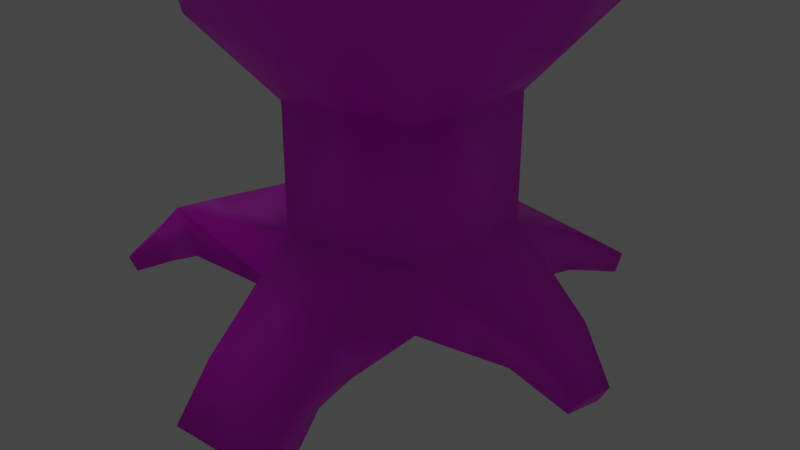 # Source: treeBordered.blend  (saved by Blender 2.83.19; exported with 4.5.12 LTS)
import bpy
from mathutils import Matrix  # noqa: F401  (used for matrix-valued properties, if any)

bpy.ops.wm.read_factory_settings(use_empty=True)
scene = bpy.context.scene
scene.name = 'Scene'

# ---- collections
col_collection = bpy.data.collections.new('Collection'); scene.collection.children.link(col_collection)

# ---- images (referenced by path relative to the original .blend; pixels are not part of the script)
import os
ASSET_DIR = os.environ.get("B2B_ASSET_DIR", "")  # directory of the original .blend (textures are referenced by path, not embedded)
HERE = os.path.dirname(os.path.abspath(__file__))  # packed textures are extracted next to this script under _unpacked/

def load_image(name, relpath, width, height, colorspace="sRGB"):
    """Load a texture the original file referenced (path relative to the .blend, or extracted next to this script)."""
    p = next((c for c in (os.path.join(HERE, relpath), os.path.join(ASSET_DIR, relpath)) if relpath and os.path.exists(c)), "")
    if p:
        img = bpy.data.images.load(p, check_existing=True)
        img.name = name
    else:  # same state as the original file: an image datablock whose file is absent (Cycles renders it pink)
        img = bpy.data.images.new(name, width, height)
        img.source = "FILE"
        img.filepath = "//" + (relpath or name)
    img.colorspace_settings.name = colorspace
    return img
img_borders = load_image('Borders', '', 1024, 1024, 'sRGB')
img_base = load_image('base', '', 1024, 1024, 'sRGB')
img_treebase = load_image('treeBase', 'Textures/treeBorderBase.png', 1024, 1024, 'sRGB')
img_treeborder = load_image('treeBorder', 'Textures/treeBorder.png', 1024, 1024, 'sRGB')

# ---- materials (node trees are filled in below, after node groups)
mat_material = bpy.data.materials.new('Material')
mat_material.alpha_threshold = 0.0
mat_material.preview_render_type = 'CUBE'
mat_material.line_color = (0.0, 0.0, 0.0, 1.0)
mat_material_001 = bpy.data.materials.new('Material.001')
mat_material_001.preview_render_type = 'CUBE'

# ---- material node trees
mat_material.use_nodes = True; mat_material.node_tree.nodes.clear()
_N = mat_material.node_tree.nodes; _L = mat_material.node_tree.links
n0 = _N.new('ShaderNodeOutputMaterial'); n0.name = 'Material Output'; n0.location = (611, 267)
n1 = _N.new('ShaderNodeTexImage'); n1.name = 'Image Texture'; n1.location = (-103, -113)
n1.image = img_borders
n2 = _N.new('ShaderNodeBsdfPrincipled'); n2.name = 'Principled BSDF'; n2.location = (321, 267)
n2.distribution = 'GGX'
n2.subsurface_method = 'BURLEY'
n2.inputs[2].default_value = 0.4
n2.inputs[3].default_value = 1.45
n2.inputs[27].default_value = (0.0, 0.0, 0.0, 1.0)
n2.inputs[28].default_value = 1.0
n3 = _N.new('ShaderNodeMix'); n3.name = 'Mix'; n3.location = (94, 254)
n3.data_type = 'RGBA'
n4 = _N.new('ShaderNodeNewGeometry'); n4.name = 'Geometry'; n4.location = (-878, 248)
n5 = _N.new('ShaderNodeVectorMath'); n5.name = 'Vector Math'; n5.location = (-665, 223)
n5.operation = 'DOT_PRODUCT'
n6 = _N.new('ShaderNodeValToRGB'); n6.name = 'ColorRamp'; n6.location = (-489, 267)
while len(n6.color_ramp.elements) > 1: n6.color_ramp.elements.remove(n6.color_ramp.elements[-1])
n6.color_ramp.elements[0].position = 0.9409; n6.color_ramp.elements[0].color = (0.6162, 0.6162, 0.6162, 1.0)
_e = n6.color_ramp.elements.new(1.0); _e.color = (0.0, 0.0, 0.0, 1.0)
n7 = _N.new('ShaderNodeBevel'); n7.name = 'Bevel'; n7.location = (-864, -97)
n7.samples = 16
n8 = _N.new('ShaderNodeTexImage'); n8.name = 'Image Texture.001'; n8.location = (-343, 30)
n8.image = img_base
_L.new(n2.outputs[0], n0.inputs[0])
_L.new(n4.outputs[1], n5.inputs[0])
_L.new(n7.outputs[0], n5.inputs[1])
_L.new(n5.outputs[1], n6.inputs[0])
_L.new(n8.outputs[0], n3.inputs[6])
_L.new(n1.outputs[0], n3.inputs[7])
_L.new(n6.outputs[0], n2.inputs[0])
n0.is_active_output = True
mat_material_001.use_nodes = True; mat_material_001.node_tree.nodes.clear()
_N = mat_material_001.node_tree.nodes; _L = mat_material_001.node_tree.links
n0 = _N.new('ShaderNodeVectorMath'); n0.name = 'Vector Math'; n0.location = (-1018, 235)
n0.operation = 'DOT_PRODUCT'
n1 = _N.new('ShaderNodeBevel'); n1.name = 'Bevel'; n1.location = (-1216, -85)
n1.samples = 16
n2 = _N.new('ShaderNodeTexImage'); n2.name = 'Image Texture.001'; n2.location = (-676, 302)
n2.image = img_treebase
n3 = _N.new('ShaderNodeNewGeometry'); n3.name = 'Geometry'; n3.location = (-1231, 260)
n4 = _N.new('ShaderNodeOutputMaterial'); n4.name = 'Material Output'; n4.location = (328, 343)
n5 = _N.new('ShaderNodeBsdfPrincipled'); n5.name = 'Principled BSDF'; n5.location = (10, 300)
n5.distribution = 'GGX'
n5.subsurface_method = 'BURLEY'
n5.inputs[3].default_value = 1.45
n5.inputs[27].default_value = (0.0, 0.0, 0.0, 1.0)
n5.inputs[28].default_value = 1.0
n6 = _N.new('ShaderNodeValToRGB'); n6.name = 'ColorRamp'; n6.location = (-802, 29)
while len(n6.color_ramp.elements) > 1: n6.color_ramp.elements.remove(n6.color_ramp.elements[-1])
n6.color_ramp.elements[0].position = 0.7545; n6.color_ramp.elements[0].color = (0.6162, 0.6162, 0.6162, 1.0)
_e = n6.color_ramp.elements.new(0.8159); _e.color = (0.0, 0.0, 0.0, 1.0)
n7 = _N.new('ShaderNodeTexImage'); n7.name = 'Image Texture'; n7.location = (-553, -100)
n7.image = img_treeborder
n8 = _N.new('ShaderNodeMix'); n8.name = 'Mix'; n8.location = (-325, 355)
n8.width = 137
n8.data_type = 'RGBA'
n8.blend_type = 'DARKEN'
n8.inputs[0].default_value = 0.5083
_L.new(n1.outputs[0], n0.inputs[1])
_L.new(n0.outputs[1], n6.inputs[0])
_L.new(n2.outputs[0], n8.inputs[6])
_L.new(n3.outputs[1], n0.inputs[0])
_L.new(n5.outputs[0], n4.inputs[0])
_L.new(n7.outputs[0], n8.inputs[7])
_L.new(n8.outputs[2], n5.inputs[0])
n4.is_active_output = True

# ---- world
world_world = bpy.data.worlds.new('World'); scene.world = world_world
world_world.use_nodes = True; world_world.node_tree.nodes.clear()
_N = world_world.node_tree.nodes; _L = world_world.node_tree.links
n0 = _N.new('ShaderNodeOutputWorld'); n0.name = 'World Output'; n0.location = (300, 300)
n1 = _N.new('ShaderNodeBackground'); n1.name = 'Background'; n1.location = (10, 300)
n1.inputs[0].default_value = (0.05088, 0.05088, 0.05088, 1.0)
_L.new(n1.outputs[0], n0.inputs[0])
n0.is_active_output = True
world_world.color = (0.05088, 0.05088, 0.05088)
world_world.use_sun_shadow = False
world_world.sun_shadow_jitter_overblur = 0.0
world_world.light_settings.ao_factor = 0.5

# ---- cameras
cam_camera = bpy.data.cameras.new('Camera')
cam_camera.clip_end = 100.0
cam_camera.ortho_scale = 7.314

# ---- lights
light_spot = bpy.data.lights.new('Spot', 'SPOT')
light_spot.transmission_factor = 0.0
light_spot.energy = 249.0
light_spot.shadow_soft_size = 1.51
light_spot.shadow_maximum_resolution = 0.006
light_spot.use_absolute_resolution = True
light_spot.spot_blend = 0.2934
light_spot.spot_size = 1.026
light_spot.cycles.max_bounces = 950

# ---- meshes
me_cube = bpy.data.meshes.new('Cube')
me_cube.from_pydata([(1.0, 1.0, 1.0), (1.0, 1.0, -1.0), (1.0, -1.0, 1.0), (1.0, -1.0, -1.0), (-1.484, 0.6307, 0.6307), (-1.484, -0.6307, 0.6307), (-1.484, 0.6307, -0.6307), (-1.484, -0.6307, -0.6307), (0.4805, -0.4805, 1.704), (-0.4805, -0.4805, 1.704), (0.4805, 0.4805, 1.704), (-0.4805, 0.4805, 1.704), (0.555, -1.275, 1.445), (-0.555, -1.275, 1.445), (0.2667, -0.9863, 1.835), (-0.2667, -0.9863, 1.835), (-0.4432, 1.351, 1.562), (0.4432, 1.351, 1.562), (-0.213, 1.121, 1.874), (0.213, 1.121, 1.874), (-1.0, 0.8633, 0.8633), (-0.8981, 1.001, 1.116), (-1.0, 0.8633, -0.8633), (-0.8633, 1.0, -1.0), (-1.0, -0.8633, 0.8633), (-0.891, -1.049, 1.08), (-0.8633, -1.0, -1.0), (-1.0, -0.8633, -0.8633), (-1.051, 0.3471, 0.3471), (-1.051, -0.3471, 0.3471), (-1.051, -0.3471, -0.3471), (-1.051, 0.3471, -0.3471)], [], [(24, 20, 4, 5), (25, 2, 12, 13), (21, 25, 9, 11), (3, 2, 25, 26), (1, 0, 2, 3), (21, 11, 18, 16), (10, 11, 9, 8), (6, 7, 30, 31), (23, 1, 3, 26), (2, 0, 10, 8), (13, 12, 14, 15), (9, 25, 13, 15), (2, 8, 14, 12), (8, 9, 15, 14), (17, 16, 18, 19), (10, 0, 17, 19), (11, 10, 19, 18), (0, 21, 16, 17), (23, 26, 27, 22), (26, 25, 24, 27), (21, 23, 22, 20), (25, 21, 20, 24), (23, 21, 0, 1), (20, 22, 6, 4), (22, 27, 7, 6), (27, 24, 5, 7), (30, 29, 28, 31), (4, 6, 31, 28), (5, 4, 28, 29), (7, 5, 29, 30)])
_uv = me_cube.uv_layers.new(name='UVMap')
_uv.uv.foreach_set('vector', [0.9021, 0.0, 0.9021, 0.2728, 0.8228, 0.236, 0.8228, 0.03671, 0.2961, 0.5768, 0.0, 0.591, 0.06982, 0.5115, 0.2436, 0.5115, 0.05648, 0.3257, 0.3776, 0.3278, 0.2862, 0.4357, 0.1357, 0.4322, 0.0005821, 0.8945, 0.0, 0.591, 0.2961, 0.5768, 0.2923, 0.8945, 0.7605, 0.0, 0.7662, 0.3159, 0.4531, 0.3217, 0.4474, 0.005758, 0.05648, 0.3257, 0.1357, 0.4322, 0.03483, 0.4649, 0.0, 0.4083, 0.8602, 0.6853, 0.7106, 0.6853, 0.7106, 0.5335, 0.8602, 0.5335, 0.9325, 0.7156, 0.9325, 0.9149, 0.8602, 0.87, 0.8602, 0.7603, 0.7031, 0.637, 0.4114, 0.6344, 0.419, 0.4536, 0.7106, 0.4561, 0.4531, 0.3217, 0.7662, 0.3159, 0.6869, 0.4286, 0.5365, 0.4314, 0.2436, 0.5115, 0.06982, 0.5115, 0.1146, 0.4649, 0.1981, 0.4649, 0.2862, 0.4357, 0.3776, 0.3278, 0.4114, 0.3961, 0.3648, 0.4649, 0.4531, 0.3217, 0.5365, 0.4314, 0.4577, 0.4536, 0.4114, 0.3927, 0.8602, 0.5335, 0.7106, 0.5335, 0.7462, 0.4536, 0.8292, 0.4536, 0.8519, 0.8228, 0.7139, 0.8228, 0.7552, 0.7865, 0.8215, 0.7865, 0.6869, 0.4286, 0.7662, 0.3159, 0.8228, 0.4037, 0.7876, 0.4536, 0.7106, 0.6853, 0.8602, 0.6853, 0.8215, 0.7865, 0.7552, 0.7865, 0.4134, 0.8936, 0.7106, 0.9113, 0.6386, 1.0, 0.4998, 0.9988, 0.06437, 0.0, 0.3774, 0.007316, 0.3556, 0.02341, 0.08532, 0.0171, 0.3774, 0.007316, 0.3776, 0.3278, 0.3493, 0.2901, 0.3556, 0.02341, 0.05648, 0.3257, 0.06437, 0.0, 0.08532, 0.0171, 0.07904, 0.2838, 0.3776, 0.3278, 0.05648, 0.3257, 0.07904, 0.2838, 0.3493, 0.2901, 0.7031, 0.637, 0.7106, 0.9113, 0.4134, 0.8936, 0.4114, 0.6344, 0.3007, 0.8447, 0.2961, 0.6211, 0.3731, 0.6299, 0.3764, 0.7932, 0.2961, 0.6211, 0.3007, 0.4649, 0.3764, 0.5157, 0.3731, 0.6299, 0.9357, 0.4536, 0.9357, 0.7156, 0.8602, 0.6699, 0.8602, 0.4785, 0.7106, 0.8228, 0.8169, 0.8229, 0.8169, 0.9325, 0.7106, 0.9325, 1.0, 0.7156, 1.0, 0.9069, 0.9325, 0.8513, 0.9325, 0.746, 0.9021, 0.1141, 0.9055, 0.0, 0.9733, 0.06212, 0.9714, 0.1249, 0.9055, 0.2775, 0.9021, 0.1141, 0.9714, 0.1249, 0.9733, 0.2148])
me_cube.materials.append(mat_material)
me_cube.use_remesh_preserve_volume = False
me_cube.use_remesh_preserve_attributes = False
me_cube.use_mirror_vertex_groups = False
me_cube.update()
me_icosphere = bpy.data.meshes.new('Icosphere')
me_icosphere.from_pydata([(-0.1625, -0.5, -1.444), (0.7236, -0.5257, -0.4472), (-0.2764, -0.8506, -0.4472), (-0.8944, 0.0, -0.4472), (-0.2764, 0.8506, -0.4472), (0.7236, 0.5257, -0.4472), (0.2764, -0.8506, 0.4472), (-0.7236, -0.5257, 0.4472), (-0.7236, 0.5257, 0.4472), (0.2764, 0.8506, 0.4472), (0.8944, 0.0, 0.4472), (0.0, 0.0, 1.0), (-0.1625, -0.5, -0.8507), (0.4253, -0.309, -0.8507), (0.2629, -0.809, -0.5257), (0.8506, 0.0, -0.5257), (0.4253, 0.309, -0.8507), (-0.5257, 0.0, -0.8507), (-0.6882, -0.5, -0.5257), (-0.1625, 0.5, -0.8507), (-0.6882, 0.5, -0.5257), (0.2629, 0.809, -0.5257), (0.9511, -0.309, 0.0), (0.9511, 0.309, 0.0), (0.0, -1.0, 0.0), (0.5878, -0.809, 0.0), (-0.9511, -0.309, 0.0), (-0.5878, -0.809, 0.0), (-0.5878, 0.809, 0.0), (-0.9511, 0.309, 0.0), (0.5878, 0.809, 0.0), (0.0, 1.0, 0.0), (0.6882, -0.5, 0.5257), (-0.2629, -0.809, 0.5257), (-0.8506, 0.0, 0.5257), (-0.2629, 0.809, 0.5257), (0.6882, 0.5, 0.5257), (0.1625, -0.5, 0.8507), (0.5257, 0.0, 0.8507), (-0.4253, -0.309, 0.8507), (-0.4253, 0.309, 0.8507), (0.1625, 0.5, 0.8507), (-0.1625, -0.5, -1.164), (-0.1625, -0.5, -1.776), (-0.5257, -4.449e-29, -1.164), (-0.1625, 0.5, -1.164), (0.4253, -0.309, -1.164), (0.4253, 0.309, -1.164), (-0.1625, -0.5, -1.776), (-0.5257, -1.769e-09, -1.444), (-0.1625, 0.5, -1.444), (0.4253, -0.309, -1.444), (0.4253, 0.309, -1.444), (-0.6897, -0.7074, -1.443), (-0.5257, 3.295e-10, -1.776), (-0.1625, 0.5, -1.776), (0.4253, -0.309, -1.776), (0.4253, 0.309, -1.776), (-4.44e-07, 3.295e-10, -1.872), (-0.5257, 3.295e-10, -1.776), (-0.1625, 0.5, -1.776), (0.4253, -0.309, -1.776), (0.4253, 0.309, -1.776), (-0.5637, -0.7074, -1.638), (-0.7768, -0.3581, -1.776), (-0.9029, -0.3581, -1.581), (-0.8258, -0.7596, -1.611), (-0.7547, -0.7281, -1.731), (-0.9623, -0.5842, -1.816), (-1.033, -0.6157, -1.696), (-0.9219, -0.85, -1.733), (-0.8854, -0.8339, -1.795), (-0.9919, -0.76, -1.838), (-1.028, -0.7762, -1.777), (-0.6432, 0.2059, -1.847), (-0.6432, 0.2059, -1.62), (-0.3946, 0.5481, -1.62), (-0.3946, 0.5481, -1.847), (-0.778, 0.4579, -1.942), (-0.8302, 0.4688, -1.804), (-0.6473, 0.6675, -1.75), (-0.5951, 0.6566, -1.888), (-0.9313, 0.6551, -2.068), (-0.9835, 0.666, -1.93), (-0.8006, 0.8647, -1.876), (-0.7484, 0.8538, -2.014), (0.07968, -0.8872, -1.498), (0.02856, -0.7663, -1.78), (0.4759, -0.7862, -1.543), (0.4248, -0.6653, -1.826), (0.1303, -1.124, -1.661), (0.05758, -0.9566, -1.785), (0.5188, -1.015, -1.74), (0.4461, -0.8471, -1.864), (0.1313, -1.295, -1.892), (0.05867, -1.128, -2.016), (0.5199, -1.186, -1.971), (0.4472, -1.018, -2.095), (0.8395, 0.1588, -1.843), (0.9286, 0.1736, -1.688), (0.9159, -0.1588, -1.649), (0.8268, -0.1736, -1.804), (1.1, 0.06094, -1.936), (1.148, 0.06898, -1.851), (1.141, -0.1115, -1.83), (1.093, -0.1195, -1.915), (0.1143, 0.9237, -1.744), (0.1099, 0.8432, -1.906), (0.4195, 0.719, -1.853), (0.4239, 0.7996, -1.69), (0.3102, 1.129, -1.898), (0.3079, 1.086, -1.984), (0.471, 1.021, -1.956), (0.4733, 1.063, -1.87)], [], [(19, 16, 47, 45), (1, 13, 15), (12, 17, 44, 42), (16, 13, 46, 47), (13, 12, 42, 46), (1, 15, 22), (2, 14, 24), (3, 18, 26), (4, 20, 28), (5, 21, 30), (1, 22, 25), (2, 24, 27), (3, 26, 29), (4, 28, 31), (5, 30, 23), (6, 32, 37), (7, 33, 39), (8, 34, 40), (9, 35, 41), (10, 36, 38), (38, 41, 11), (38, 36, 41), (36, 9, 41), (41, 40, 11), (41, 35, 40), (35, 8, 40), (40, 39, 11), (40, 34, 39), (34, 7, 39), (39, 37, 11), (39, 33, 37), (33, 6, 37), (37, 38, 11), (37, 32, 38), (32, 10, 38), (23, 36, 10), (23, 30, 36), (30, 9, 36), (31, 35, 9), (31, 28, 35), (28, 8, 35), (29, 34, 8), (29, 26, 34), (26, 7, 34), (27, 33, 7), (27, 24, 33), (24, 6, 33), (25, 32, 6), (25, 22, 32), (22, 10, 32), (30, 31, 9), (30, 21, 31), (21, 4, 31), (28, 29, 8), (28, 20, 29), (20, 3, 29), (26, 27, 7), (26, 18, 27), (18, 2, 27), (24, 25, 6), (24, 14, 25), (14, 1, 25), (22, 23, 10), (22, 15, 23), (15, 5, 23), (16, 21, 5), (16, 19, 21), (19, 4, 21), (19, 20, 4), (19, 17, 20), (17, 3, 20), (17, 18, 3), (17, 12, 18), (12, 2, 18), (15, 16, 5), (15, 13, 16), (17, 19, 45, 44), (12, 14, 2), (12, 13, 14), (13, 1, 14), (44, 45, 50, 49), (47, 46, 51, 52), (45, 47, 52, 50), (42, 44, 49, 0), (46, 42, 0, 51), (57, 55, 107, 108), (49, 54, 64, 65), (43, 56, 89, 87), (54, 49, 75, 74), (52, 51, 100, 99), (54, 55, 60, 59), (57, 56, 61, 62), (55, 57, 62, 60), (43, 54, 59, 48), (56, 43, 48, 61), (58, 61, 48), (58, 48, 59), (58, 59, 60), (58, 60, 62), (61, 58, 62), (53, 65, 69, 66), (54, 43, 63, 64), (43, 0, 53, 63), (0, 49, 65, 53), (68, 67, 71, 72), (63, 53, 66, 67), (64, 63, 67, 68), (65, 64, 68, 69), (70, 73, 72, 71), (69, 68, 72, 73), (66, 69, 73, 70), (67, 66, 70, 71), (75, 76, 80, 79), (49, 50, 76, 75), (50, 55, 77, 76), (55, 54, 74, 77), (81, 78, 82, 85), (74, 75, 79, 78), (77, 74, 78, 81), (76, 77, 81, 80), (83, 84, 85, 82), (80, 81, 85, 84), (79, 80, 84, 83), (78, 79, 83, 82), (86, 87, 91, 90), (56, 51, 88, 89), (0, 43, 87, 86), (51, 0, 86, 88), (91, 93, 97, 95), (87, 89, 93, 91), (89, 88, 92, 93), (88, 86, 90, 92), (96, 94, 95, 97), (93, 92, 96, 97), (92, 90, 94, 96), (90, 91, 95, 94), (101, 98, 102, 105), (51, 56, 101, 100), (56, 57, 98, 101), (57, 52, 99, 98), (103, 104, 105, 102), (100, 101, 105, 104), (99, 100, 104, 103), (98, 99, 103, 102), (106, 109, 113, 110), (55, 50, 106, 107), (50, 52, 109, 106), (52, 57, 108, 109), (110, 113, 112, 111), (107, 106, 110, 111), (108, 107, 111, 112), (109, 108, 112, 113)])
me_icosphere.polygons.foreach_set('use_smooth', [True] * 152)
_uv = me_icosphere.uv_layers.new(name='UVMap')
_uv.uv.foreach_set('vector', [0.8425, 0.7929, 0.8425, 0.6839, 0.8989, 0.6839, 0.8989, 0.7929, 0.5751, 0.5224, 0.6551, 0.5237, 0.6144, 0.6107, 0.2882, 0.8156, 0.2882, 0.9243, 0.2317, 0.9243, 0.2317, 0.8155, 0.2972, 0.6301, 0.2872, 0.7149, 0.2314, 0.7153, 0.2414, 0.6305, 0.2872, 0.7149, 0.2972, 0.8061, 0.2414, 0.8066, 0.2314, 0.7153, 0.01587, 0.4607, 0.007581, 0.3746, 0.09403, 0.4052, 0.03297, 0.6159, 0.007579, 0.5507, 0.1041, 0.6052, 0.6577, 0.05193, 0.7474, 0.08823, 0.6518, 0.1406, 0.5044, 0.1696, 0.4089, 0.1751, 0.465, 0.08187, 0.05243, 0.1726, 0.09212, 0.08738, 0.1437, 0.1832, 0.01587, 0.4607, 0.09403, 0.4052, 0.09403, 0.514, 0.8204, 0.1467, 0.8217, 0.2391, 0.7474, 0.1963, 0.6577, 0.05193, 0.6518, 0.1406, 0.5714, 0.09324, 0.5044, 0.1696, 0.465, 0.08187, 0.5567, 0.1035, 0.05243, 0.1726, 0.1437, 0.1832, 0.09212, 0.2561, 0.18, 0.5535, 0.1905, 0.4598, 0.2602, 0.5175, 0.6577, 0.2358, 0.7261, 0.2914, 0.6174, 0.2945, 0.3149, 0.5231, 0.3544, 0.4354, 0.3961, 0.5263, 0.4236, 0.6714, 0.3544, 0.6114, 0.4599, 0.6134, 0.18, 0.3684, 0.2068, 0.3225, 0.2602, 0.4087, 0.5633, 0.5785, 0.4599, 0.6134, 0.4946, 0.5265, 0.5633, 0.5785, 0.5216, 0.6636, 0.4599, 0.6134, 0.2029, 0.2596, 0.2409, 0.1786, 0.2988, 0.2146, 0.4599, 0.6134, 0.3961, 0.5263, 0.4946, 0.5265, 0.4599, 0.6134, 0.3544, 0.6114, 0.3961, 0.5263, 0.3544, 0.6114, 0.3149, 0.5231, 0.3961, 0.5263, 0.3961, 0.5263, 0.4599, 0.4374, 0.4946, 0.5265, 0.3961, 0.5263, 0.3544, 0.4354, 0.4599, 0.4374, 0.3544, 0.4354, 0.4236, 0.372, 0.4599, 0.4374, 0.4599, 0.4374, 0.5633, 0.4697, 0.4946, 0.5265, 0.4599, 0.4374, 0.5216, 0.3788, 0.5633, 0.4697, 0.2068, 0.6074, 0.18, 0.5535, 0.2602, 0.5175, 0.5633, 0.4697, 0.5633, 0.5785, 0.4946, 0.5265, 0.2602, 0.5175, 0.1905, 0.4598, 0.2602, 0.4087, 0.1905, 0.4598, 0.18, 0.3684, 0.2602, 0.4087, 0.09212, 0.2561, 0.2029, 0.2596, 0.1532, 0.3027, 0.09212, 0.2561, 0.1437, 0.1832, 0.2029, 0.2596, 0.1437, 0.1832, 0.2409, 0.1786, 0.2029, 0.2596, 0.2029, 0.09089, 0.2988, 0.1103, 0.2409, 0.1786, 0.2029, 0.09089, 0.2472, 0.0145, 0.2988, 0.1103, 0.465, 0.08187, 0.4102, 0.01103, 0.5013, 0.01027, 0.3535, 0.08187, 0.321, 0.01027, 0.4102, 0.01103, 0.5714, 0.09324, 0.6518, 0.1406, 0.5714, 0.2013, 0.6518, 0.1406, 0.6577, 0.2358, 0.5714, 0.2013, 0.7474, 0.1963, 0.7261, 0.2914, 0.6577, 0.2358, 0.7474, 0.1963, 0.8217, 0.2391, 0.7261, 0.2914, 0.1041, 0.6052, 0.18, 0.5535, 0.2068, 0.6074, 0.09403, 0.514, 0.1905, 0.4598, 0.18, 0.5535, 0.09403, 0.514, 0.09403, 0.4052, 0.1905, 0.4598, 0.09403, 0.4052, 0.18, 0.3684, 0.1905, 0.4598, 0.1437, 0.1832, 0.2029, 0.09089, 0.2409, 0.1786, 0.1437, 0.1832, 0.09212, 0.08738, 0.2029, 0.09089, 0.09212, 0.08738, 0.1532, 0.01561, 0.2029, 0.09089, 0.465, 0.08187, 0.3535, 0.08187, 0.4102, 0.01103, 0.465, 0.08187, 0.4089, 0.1751, 0.3535, 0.08187, 0.4089, 0.1751, 0.3147, 0.1696, 0.3535, 0.08187, 0.6518, 0.1406, 0.7474, 0.1963, 0.6577, 0.2358, 0.6518, 0.1406, 0.7474, 0.08823, 0.7474, 0.1963, 0.7474, 0.08823, 0.8204, 0.1467, 0.7474, 0.1963, 0.1041, 0.6052, 0.09403, 0.514, 0.18, 0.5535, 0.1041, 0.6052, 0.007579, 0.5507, 0.09403, 0.514, 0.007579, 0.5507, 0.01587, 0.4607, 0.09403, 0.514, 0.09403, 0.4052, 0.1041, 0.3204, 0.18, 0.3684, 0.09403, 0.4052, 0.007581, 0.3746, 0.1041, 0.3204, 0.008703, 0.2054, 0.05243, 0.1726, 0.09212, 0.2561, 0.008702, 0.1011, 0.09212, 0.08738, 0.05243, 0.1726, 0.5515, 0.8426, 0.5515, 0.9496, 0.4802, 0.8842, 0.06794, 0.008816, 0.1532, 0.01561, 0.09212, 0.08738, 0.4659, 0.2543, 0.4089, 0.1751, 0.5044, 0.1696, 0.4659, 0.2543, 0.3545, 0.2543, 0.4089, 0.1751, 0.3545, 0.2543, 0.3147, 0.1696, 0.4089, 0.1751, 0.7261, 0.008579, 0.7474, 0.08823, 0.6577, 0.05193, 0.8, 0.8381, 0.8, 0.9448, 0.7258, 0.9037, 0.8217, 0.0643, 0.8204, 0.1467, 0.7474, 0.08823, 0.6144, 0.6107, 0.7192, 0.6115, 0.6842, 0.6718, 0.6144, 0.6107, 0.6551, 0.5237, 0.7192, 0.6115, 0.3545, 0.2543, 0.4659, 0.2543, 0.4655, 0.3062, 0.354, 0.3062, 0.7192, 0.4353, 0.6144, 0.4344, 0.6842, 0.372, 0.7192, 0.4353, 0.6551, 0.5237, 0.6144, 0.4344, 0.6551, 0.5237, 0.5751, 0.5224, 0.6144, 0.4344, 0.354, 0.3062, 0.4655, 0.3062, 0.465, 0.3527, 0.3536, 0.3527, 0.2414, 0.6305, 0.2314, 0.7153, 0.1815, 0.7157, 0.1915, 0.6309, 0.8989, 0.7929, 0.8989, 0.6839, 0.9493, 0.684, 0.9493, 0.7929, 0.2317, 0.8155, 0.2317, 0.9243, 0.1812, 0.9243, 0.1812, 0.8155, 0.2314, 0.7153, 0.2414, 0.8066, 0.1915, 0.8069, 0.1815, 0.7157, 0.942, 0.2706, 0.8325, 0.2706, 0.8564, 0.1965, 0.9171, 0.2013, 0.9154, 0.488, 0.9715, 0.4936, 0.9647, 0.5703, 0.9243, 0.5799, 0.931, 0.7994, 0.931, 0.9078, 0.8725, 0.8864, 0.8757, 0.8158, 0.9468, 0.1756, 0.9982, 0.1454, 0.993, 0.1971, 0.9579, 0.2178, 0.1144, 0.9238, 0.003333, 0.9238, 0.03502, 0.8471, 0.09537, 0.8464, 0.0, 0.0, 0.0, 0.0, 0.0, 0.0, 0.0, 0.0, 0.0, 0.0, 0.0, 0.0, 0.0, 0.0, 0.0, 0.0, 0.0, 0.0, 0.0, 0.0, 0.0, 0.0, 0.0, 0.0, 0.0, 0.0, 0.0, 0.0, 0.0, 0.0, 0.0, 0.0, 0.0, 0.0, 0.0, 0.0, 0.0, 0.0, 0.0, 0.0, 0.1014, 0.7184, 0.005037, 0.7185, 0.06917, 0.6301, 0.1014, 0.7184, 0.06917, 0.6301, 0.173, 0.6632, 0.1014, 0.7184, 0.173, 0.6632, 0.173, 0.7721, 0.1014, 0.7184, 0.173, 0.7721, 0.06918, 0.8063, 0.005037, 0.7185, 0.1014, 0.7184, 0.06918, 0.8063, 0.3974, 0.7475, 0.3203, 0.7502, 0.3407, 0.7027, 0.3855, 0.7191, 0.836, 0.8306, 0.7268, 0.8306, 0.7331, 0.753, 0.8103, 0.7577, 0.7211, 0.9592, 0.6619, 0.9563, 0.6585, 0.8692, 0.6952, 0.885, 0.4201, 0.8434, 0.3108, 0.8434, 0.3203, 0.7502, 0.3974, 0.7475, 0.7983, 0.7076, 0.7532, 0.7229, 0.7537, 0.6929, 0.7768, 0.685, 0.6952, 0.885, 0.6585, 0.8692, 0.6875, 0.8484, 0.7093, 0.8616, 0.8103, 0.7577, 0.7331, 0.753, 0.7532, 0.7229, 0.7983, 0.7076, 0.9243, 0.5799, 0.9647, 0.5703, 0.9656, 0.6222, 0.9418, 0.6319, 0.2958, 0.4159, 0.2958, 0.3934, 0.3067, 0.3907, 0.3067, 0.4132, 0.9418, 0.6319, 0.9656, 0.6222, 0.9715, 0.6507, 0.9593, 0.6557, 0.3855, 0.7191, 0.3407, 0.7027, 0.3618, 0.6851, 0.3848, 0.6935, 0.7093, 0.8616, 0.6875, 0.8484, 0.7099, 0.8264, 0.7211, 0.8332, 0.5218, 0.7908, 0.4456, 0.7908, 0.4556, 0.7385, 0.5044, 0.731, 0.538, 0.8349, 0.4267, 0.8349, 0.4456, 0.7908, 0.5218, 0.7908, 0.4765, 0.9955, 0.4249, 0.9659, 0.4352, 0.9236, 0.4705, 0.9439, 0.6855, 0.8184, 0.5741, 0.8184, 0.5918, 0.7785, 0.6681, 0.7785, 0.6626, 0.7381, 0.6144, 0.7307, 0.6273, 0.6848, 0.6754, 0.6921, 0.9579, 0.2178, 0.993, 0.1971, 0.9945, 0.2625, 0.9697, 0.2695, 0.6681, 0.7785, 0.5918, 0.7785, 0.6144, 0.7307, 0.6626, 0.7381, 0.4705, 0.9439, 0.4352, 0.9236, 0.4496, 0.886, 0.4758, 0.8902, 0.2953, 0.4536, 0.2953, 0.5016, 0.2686, 0.5016, 0.2686, 0.4536, 0.4758, 0.8902, 0.4496, 0.886, 0.4503, 0.844, 0.4765, 0.8482, 0.5044, 0.731, 0.4556, 0.7385, 0.4439, 0.6923, 0.4926, 0.6848, 0.9697, 0.2695, 0.9945, 0.2625, 0.9982, 0.3116, 0.9733, 0.3185, 0.8359, 0.5667, 0.8917, 0.5626, 0.8814, 0.5919, 0.8491, 0.6141, 0.7858, 0.5414, 0.7267, 0.5451, 0.7498, 0.4837, 0.7976, 0.4917, 0.8552, 0.4879, 0.9114, 0.5082, 0.8917, 0.5626, 0.8359, 0.5667, 0.6542, 0.8256, 0.6542, 0.9328, 0.5767, 0.9174, 0.5732, 0.8482, 0.8825, 0.2785, 0.8825, 0.3417, 0.8308, 0.3397, 0.8308, 0.2764, 0.8757, 0.8158, 0.8725, 0.8864, 0.842, 0.8789, 0.8422, 0.8096, 0.7976, 0.4917, 0.7498, 0.4837, 0.7879, 0.4547, 0.8066, 0.4685, 0.7498, 0.4837, 0.7313, 0.427, 0.7636, 0.398, 0.7879, 0.4547, 0.2689, 0.3878, 0.2689, 0.3185, 0.3052, 0.3137, 0.3052, 0.383, 0.2947, 0.4353, 0.2686, 0.4504, 0.2686, 0.4069, 0.2947, 0.3917, 0.7879, 0.4547, 0.7636, 0.398, 0.8061, 0.372, 0.8305, 0.4286, 0.8491, 0.6141, 0.8814, 0.5919, 0.9114, 0.6299, 0.879, 0.6521, 0.9208, 0.4104, 0.8605, 0.4093, 0.8746, 0.3664, 0.9074, 0.367, 0.7267, 0.5451, 0.7858, 0.5414, 0.8012, 0.6036, 0.776, 0.6171, 0.9473, 0.4796, 0.8369, 0.4796, 0.8605, 0.4093, 0.9208, 0.4104, 0.9353, 0.8254, 0.9896, 0.8007, 0.9896, 0.9019, 0.9576, 0.9008, 0.8168, 0.6717, 0.8143, 0.6463, 0.828, 0.6389, 0.8305, 0.6643, 0.776, 0.6171, 0.8012, 0.6036, 0.828, 0.6389, 0.8143, 0.6463, 0.09537, 0.8464, 0.03502, 0.8471, 0.04696, 0.8152, 0.07974, 0.8148, 0.9576, 0.9008, 0.9896, 0.9019, 0.9809, 0.9527, 0.9636, 0.9522, 0.93, 0.04938, 0.8693, 0.05346, 0.8827, 0.006116, 0.9147, 0.003968, 0.1193, 0.8423, 0.169, 0.8164, 0.169, 0.9172, 0.1366, 0.9208, 0.941, 0.1362, 0.8325, 0.1362, 0.8693, 0.05346, 0.93, 0.04938, 0.9984, 0.1309, 0.9458, 0.1043, 0.9661, 0.05203, 0.9984, 0.05535, 0.2683, 0.5353, 0.2683, 0.504, 0.2843, 0.5044, 0.2843, 0.5357, 0.1366, 0.9208, 0.169, 0.9172, 0.1681, 0.974, 0.151, 0.9759, 0.9171, 0.2013, 0.8564, 0.1965, 0.8747, 0.144, 0.9067, 0.1465, 0.9984, 0.05535, 0.9661, 0.05203, 0.9755, 0.003812, 0.9926, 0.005559])
me_icosphere.materials.append(mat_material_001)
me_icosphere.use_remesh_fix_poles = True
me_icosphere.use_remesh_preserve_attributes = False
me_icosphere.use_mirror_vertex_groups = False
me_icosphere.update()

# ---- objects
ob_cube = bpy.data.objects.new('Cube', me_cube)
ob_camera = bpy.data.objects.new('Camera', cam_camera)
ob_icosphere = bpy.data.objects.new('Icosphere', me_icosphere)
ob_spot = bpy.data.objects.new('Spot', light_spot)

# ---- transforms, parenting, visibility, modifiers, constraints
ob_cube.location = (17.09, 0.0, 0.0)
ob_cube.lock_rotations_4d = False
ob_cube.empty_display_type = 'ARROWS'
ob_cube.lineart.crease_threshold = 0.0
ob_camera.location = (7.359, -6.926, 4.958)
ob_camera.rotation_euler = (1.109, 0.0, 0.8149)
ob_camera.lock_rotations_4d = False
ob_camera.empty_display_type = 'ARROWS'
ob_camera.color = (0.0, 0.0, 0.0, 0.0)
ob_camera.display_type = 'WIRE'
ob_camera.lineart.crease_threshold = 0.0
ob_icosphere.location = (0.0, 0.0, 3.382)
ob_icosphere.scale = (2.27, 2.27, 2.27)
ob_icosphere.lineart.crease_threshold = 0.0
ob_spot.location = (-5.044, -0.8387, 10.11)
ob_spot.rotation_euler = (0.0, -0.6104, 0.0)
ob_spot.lineart.crease_threshold = 0.0

# ---- collection membership
col_collection.objects.link(ob_cube)
col_collection.objects.link(ob_camera)
col_collection.objects.link(ob_icosphere)
col_collection.objects.link(ob_spot)

# ---- scene / render settings (as saved in the file)
scene.camera = ob_camera
scene.frame_start = 1; scene.frame_end = 250; scene.frame_set(1)
scene.render.engine = 'CYCLES'
scene.cycles.use_denoising = False
scene.cycles.samples = 128
scene.cycles.sampling_pattern = 'TABULATED_SOBOL'
scene.cycles.use_adaptive_sampling = False
scene.cycles.use_light_tree = False
scene.view_settings.view_transform = 'Filmic'
bpy.context.view_layer.update()
